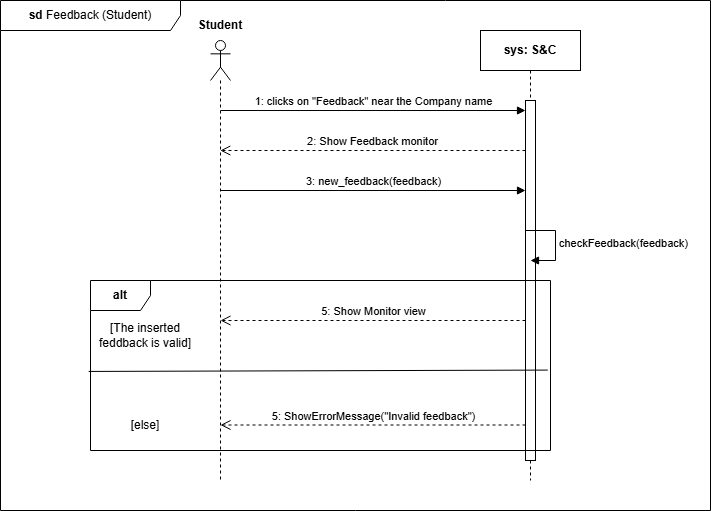

The diagram above was exported from draw.io. Its source (the exported page's mxGraphModel, read from the mxfile embedded in the PNG):
<mxGraphModel dx="1120" dy="426" grid="1" gridSize="10" guides="1" tooltips="1" connect="1" arrows="1" fold="1" page="1" pageScale="1" pageWidth="1169" pageHeight="827" math="0" shadow="0">
  <root>
    <mxCell id="T1CQcz6BNHyvLkBkZ2uM-0" />
    <mxCell id="T1CQcz6BNHyvLkBkZ2uM-1" parent="T1CQcz6BNHyvLkBkZ2uM-0" />
    <mxCell id="T1CQcz6BNHyvLkBkZ2uM-2" value="&lt;b&gt;sd&lt;/b&gt; Feedback (Student)" style="shape=umlFrame;whiteSpace=wrap;html=1;pointerEvents=0;width=180;height=30;" parent="T1CQcz6BNHyvLkBkZ2uM-1" vertex="1">
      <mxGeometry x="100" y="70" width="710" height="510" as="geometry" />
    </mxCell>
    <mxCell id="T1CQcz6BNHyvLkBkZ2uM-3" value="" style="shape=umlLifeline;perimeter=lifelinePerimeter;whiteSpace=wrap;html=1;container=1;dropTarget=0;collapsible=0;recursiveResize=0;outlineConnect=0;portConstraint=eastwest;newEdgeStyle={&quot;curved&quot;:0,&quot;rounded&quot;:0};participant=umlActor;" parent="T1CQcz6BNHyvLkBkZ2uM-1" vertex="1">
      <mxGeometry x="310" y="110" width="20" height="440" as="geometry" />
    </mxCell>
    <mxCell id="T1CQcz6BNHyvLkBkZ2uM-4" value="&lt;b&gt;Student&lt;/b&gt;" style="text;html=1;align=center;verticalAlign=middle;whiteSpace=wrap;rounded=0;" parent="T1CQcz6BNHyvLkBkZ2uM-1" vertex="1">
      <mxGeometry x="290" y="80" width="60" height="30" as="geometry" />
    </mxCell>
    <mxCell id="T1CQcz6BNHyvLkBkZ2uM-5" value="&lt;b&gt;sys: S&amp;amp;C&lt;/b&gt;" style="shape=umlLifeline;perimeter=lifelinePerimeter;whiteSpace=wrap;html=1;container=1;dropTarget=0;collapsible=0;recursiveResize=0;outlineConnect=0;portConstraint=eastwest;newEdgeStyle={&quot;curved&quot;:0,&quot;rounded&quot;:0};" parent="T1CQcz6BNHyvLkBkZ2uM-1" vertex="1">
      <mxGeometry x="580" y="100" width="100" height="450" as="geometry" />
    </mxCell>
    <mxCell id="T1CQcz6BNHyvLkBkZ2uM-6" value="" style="html=1;points=[[0,0,0,0,5],[0,1,0,0,-5],[1,0,0,0,5],[1,1,0,0,-5]];perimeter=orthogonalPerimeter;outlineConnect=0;targetShapes=umlLifeline;portConstraint=eastwest;newEdgeStyle={&quot;curved&quot;:0,&quot;rounded&quot;:0};" parent="T1CQcz6BNHyvLkBkZ2uM-5" vertex="1">
      <mxGeometry x="45" y="70" width="10" height="360" as="geometry" />
    </mxCell>
    <mxCell id="ATGRlOF47fb6opZTt_GE-2" value="checkFeedback(feedback)" style="html=1;align=left;spacingLeft=2;endArrow=block;rounded=0;edgeStyle=orthogonalEdgeStyle;curved=0;rounded=0;" parent="T1CQcz6BNHyvLkBkZ2uM-5" edge="1">
      <mxGeometry relative="1" as="geometry">
        <mxPoint x="45" y="200" as="sourcePoint" />
        <Array as="points">
          <mxPoint x="75" y="230" />
        </Array>
        <mxPoint x="50" y="230" as="targetPoint" />
      </mxGeometry>
    </mxCell>
    <mxCell id="T1CQcz6BNHyvLkBkZ2uM-7" value="1: clicks on &quot;Feedback&quot; near the Company name" style="html=1;verticalAlign=bottom;endArrow=block;curved=0;rounded=0;" parent="T1CQcz6BNHyvLkBkZ2uM-1" target="T1CQcz6BNHyvLkBkZ2uM-6" edge="1">
      <mxGeometry width="80" relative="1" as="geometry">
        <mxPoint x="320" y="180" as="sourcePoint" />
        <mxPoint x="610" y="180" as="targetPoint" />
      </mxGeometry>
    </mxCell>
    <mxCell id="T1CQcz6BNHyvLkBkZ2uM-8" value="2: Show Feedback monitor" style="html=1;verticalAlign=bottom;endArrow=open;dashed=1;endSize=8;curved=0;rounded=0;" parent="T1CQcz6BNHyvLkBkZ2uM-1" source="T1CQcz6BNHyvLkBkZ2uM-6" edge="1">
      <mxGeometry relative="1" as="geometry">
        <mxPoint x="629.5" y="219.99999999999994" as="sourcePoint" />
        <mxPoint x="319.81034482758605" y="220" as="targetPoint" />
      </mxGeometry>
    </mxCell>
    <mxCell id="T1CQcz6BNHyvLkBkZ2uM-9" value="3: new_feedback(feedback)" style="html=1;verticalAlign=bottom;endArrow=block;curved=0;rounded=0;" parent="T1CQcz6BNHyvLkBkZ2uM-1" target="T1CQcz6BNHyvLkBkZ2uM-6" edge="1">
      <mxGeometry width="80" relative="1" as="geometry">
        <mxPoint x="320" y="260" as="sourcePoint" />
        <mxPoint x="630" y="260" as="targetPoint" />
      </mxGeometry>
    </mxCell>
    <mxCell id="kxYIfkorXma3A7NyAHC0-0" value="5: Show Monitor view" style="html=1;verticalAlign=bottom;endArrow=open;dashed=1;endSize=8;curved=0;rounded=0;" parent="T1CQcz6BNHyvLkBkZ2uM-1" edge="1">
      <mxGeometry relative="1" as="geometry">
        <mxPoint x="625" y="390" as="sourcePoint" />
        <mxPoint x="320.00034482758605" y="390" as="targetPoint" />
      </mxGeometry>
    </mxCell>
    <mxCell id="kxYIfkorXma3A7NyAHC0-1" value="&lt;b&gt;alt&lt;/b&gt;" style="shape=umlFrame;whiteSpace=wrap;html=1;pointerEvents=0;" parent="T1CQcz6BNHyvLkBkZ2uM-1" vertex="1">
      <mxGeometry x="190" y="350" width="460" height="170" as="geometry" />
    </mxCell>
    <mxCell id="kxYIfkorXma3A7NyAHC0-2" value="[The inserted feddback is valid]" style="text;html=1;align=center;verticalAlign=middle;whiteSpace=wrap;rounded=0;" parent="T1CQcz6BNHyvLkBkZ2uM-1" vertex="1">
      <mxGeometry x="190" y="390" width="110" height="30" as="geometry" />
    </mxCell>
    <mxCell id="kxYIfkorXma3A7NyAHC0-3" value="" style="endArrow=none;html=1;rounded=0;exitX=-0.004;exitY=0.535;exitDx=0;exitDy=0;exitPerimeter=0;entryX=0.994;entryY=0.527;entryDx=0;entryDy=0;entryPerimeter=0;" parent="T1CQcz6BNHyvLkBkZ2uM-1" source="kxYIfkorXma3A7NyAHC0-1" target="kxYIfkorXma3A7NyAHC0-1" edge="1">
      <mxGeometry width="50" height="50" relative="1" as="geometry">
        <mxPoint x="200.9899999999999" y="380.6299999999999" as="sourcePoint" />
        <mxPoint x="620" y="380" as="targetPoint" />
      </mxGeometry>
    </mxCell>
    <mxCell id="kxYIfkorXma3A7NyAHC0-4" value="5: ShowErrorMessage(&quot;Invalid feedback&quot;)" style="html=1;verticalAlign=bottom;endArrow=open;dashed=1;endSize=8;curved=0;rounded=0;" parent="T1CQcz6BNHyvLkBkZ2uM-1" edge="1">
      <mxGeometry relative="1" as="geometry">
        <mxPoint x="625" y="494.5" as="sourcePoint" />
        <mxPoint x="320.00034482758605" y="494.5" as="targetPoint" />
      </mxGeometry>
    </mxCell>
    <mxCell id="kxYIfkorXma3A7NyAHC0-5" value="[else]" style="text;html=1;align=center;verticalAlign=middle;whiteSpace=wrap;rounded=0;" parent="T1CQcz6BNHyvLkBkZ2uM-1" vertex="1">
      <mxGeometry x="190" y="480" width="110" height="30" as="geometry" />
    </mxCell>
  </root>
</mxGraphModel>